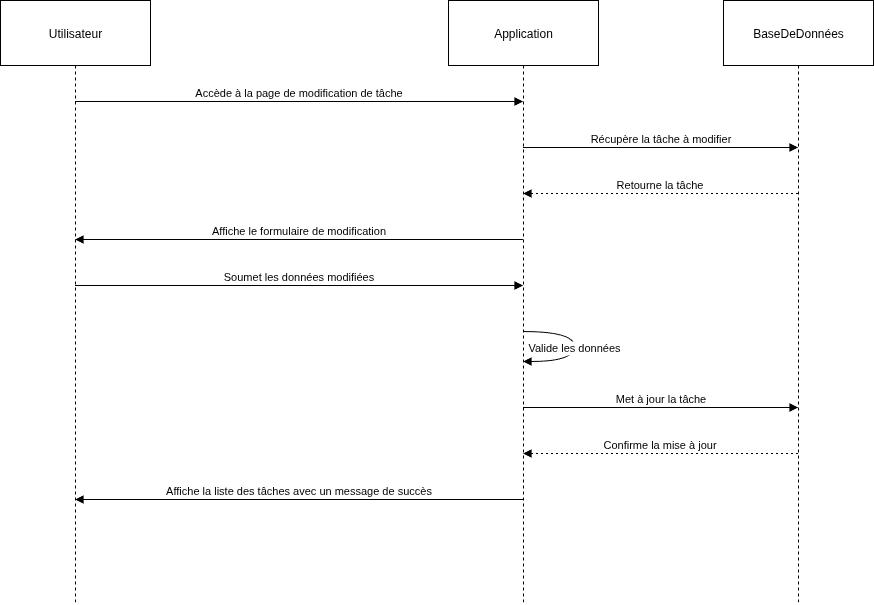

The diagram above was exported from draw.io. Its source (the exported page's mxGraphModel, read from the mxfile embedded in the PNG):
<mxGraphModel dx="1360" dy="728" grid="1" gridSize="10" guides="1" tooltips="1" connect="1" arrows="1" fold="1" page="1" pageScale="1" pageWidth="827" pageHeight="1169" math="0" shadow="0">
  <root>
    <mxCell id="0" />
    <mxCell id="1" parent="0" />
    <mxCell id="8zsFZWl3aZHHw-olhMRr-1" value="Utilisateur" style="shape=umlLifeline;perimeter=lifelinePerimeter;whiteSpace=wrap;container=1;dropTarget=0;collapsible=0;recursiveResize=0;outlineConnect=0;portConstraint=eastwest;newEdgeStyle={&quot;edgeStyle&quot;:&quot;elbowEdgeStyle&quot;,&quot;elbow&quot;:&quot;vertical&quot;,&quot;curved&quot;:0,&quot;rounded&quot;:0};size=65;" parent="1" vertex="1">
      <mxGeometry x="20" y="20" width="150" height="604" as="geometry" />
    </mxCell>
    <mxCell id="8zsFZWl3aZHHw-olhMRr-2" value="Application" style="shape=umlLifeline;perimeter=lifelinePerimeter;whiteSpace=wrap;container=1;dropTarget=0;collapsible=0;recursiveResize=0;outlineConnect=0;portConstraint=eastwest;newEdgeStyle={&quot;edgeStyle&quot;:&quot;elbowEdgeStyle&quot;,&quot;elbow&quot;:&quot;vertical&quot;,&quot;curved&quot;:0,&quot;rounded&quot;:0};size=65;" parent="1" vertex="1">
      <mxGeometry x="468" y="20" width="150" height="604" as="geometry" />
    </mxCell>
    <mxCell id="8zsFZWl3aZHHw-olhMRr-3" value="BaseDeDonnées" style="shape=umlLifeline;perimeter=lifelinePerimeter;whiteSpace=wrap;container=1;dropTarget=0;collapsible=0;recursiveResize=0;outlineConnect=0;portConstraint=eastwest;newEdgeStyle={&quot;edgeStyle&quot;:&quot;elbowEdgeStyle&quot;,&quot;elbow&quot;:&quot;vertical&quot;,&quot;curved&quot;:0,&quot;rounded&quot;:0};size=65;" parent="1" vertex="1">
      <mxGeometry x="743" y="20" width="150" height="604" as="geometry" />
    </mxCell>
    <mxCell id="8zsFZWl3aZHHw-olhMRr-4" value="Accède à la page de modification de tâche" style="verticalAlign=bottom;edgeStyle=elbowEdgeStyle;elbow=vertical;curved=0;rounded=0;endArrow=block;" parent="1" source="8zsFZWl3aZHHw-olhMRr-1" target="8zsFZWl3aZHHw-olhMRr-2" edge="1">
      <mxGeometry relative="1" as="geometry">
        <Array as="points">
          <mxPoint x="328" y="121" />
        </Array>
      </mxGeometry>
    </mxCell>
    <mxCell id="8zsFZWl3aZHHw-olhMRr-5" value="Récupère la tâche à modifier" style="verticalAlign=bottom;edgeStyle=elbowEdgeStyle;elbow=vertical;curved=0;rounded=0;endArrow=block;" parent="1" source="8zsFZWl3aZHHw-olhMRr-2" target="8zsFZWl3aZHHw-olhMRr-3" edge="1">
      <mxGeometry relative="1" as="geometry">
        <Array as="points">
          <mxPoint x="689" y="167" />
        </Array>
      </mxGeometry>
    </mxCell>
    <mxCell id="8zsFZWl3aZHHw-olhMRr-6" value="Retourne la tâche" style="verticalAlign=bottom;edgeStyle=elbowEdgeStyle;elbow=vertical;curved=0;rounded=0;dashed=1;dashPattern=2 3;endArrow=block;" parent="1" source="8zsFZWl3aZHHw-olhMRr-3" target="8zsFZWl3aZHHw-olhMRr-2" edge="1">
      <mxGeometry relative="1" as="geometry">
        <Array as="points">
          <mxPoint x="692" y="213" />
        </Array>
      </mxGeometry>
    </mxCell>
    <mxCell id="8zsFZWl3aZHHw-olhMRr-7" value="Affiche le formulaire de modification" style="verticalAlign=bottom;edgeStyle=elbowEdgeStyle;elbow=vertical;curved=0;rounded=0;endArrow=block;" parent="1" source="8zsFZWl3aZHHw-olhMRr-2" target="8zsFZWl3aZHHw-olhMRr-1" edge="1">
      <mxGeometry relative="1" as="geometry">
        <Array as="points">
          <mxPoint x="331" y="259" />
        </Array>
      </mxGeometry>
    </mxCell>
    <mxCell id="8zsFZWl3aZHHw-olhMRr-8" value="Soumet les données modifiées" style="verticalAlign=bottom;edgeStyle=elbowEdgeStyle;elbow=vertical;curved=0;rounded=0;endArrow=block;" parent="1" source="8zsFZWl3aZHHw-olhMRr-1" target="8zsFZWl3aZHHw-olhMRr-2" edge="1">
      <mxGeometry relative="1" as="geometry">
        <Array as="points">
          <mxPoint x="328" y="305" />
        </Array>
      </mxGeometry>
    </mxCell>
    <mxCell id="8zsFZWl3aZHHw-olhMRr-9" value="Valide les données" style="curved=1;endArrow=block;rounded=0;" parent="1" source="8zsFZWl3aZHHw-olhMRr-2" target="8zsFZWl3aZHHw-olhMRr-2" edge="1">
      <mxGeometry relative="1" as="geometry">
        <Array as="points">
          <mxPoint x="594" y="351" />
          <mxPoint x="594" y="381" />
        </Array>
      </mxGeometry>
    </mxCell>
    <mxCell id="8zsFZWl3aZHHw-olhMRr-10" value="Met à jour la tâche" style="verticalAlign=bottom;edgeStyle=elbowEdgeStyle;elbow=vertical;curved=0;rounded=0;endArrow=block;" parent="1" source="8zsFZWl3aZHHw-olhMRr-2" target="8zsFZWl3aZHHw-olhMRr-3" edge="1">
      <mxGeometry relative="1" as="geometry">
        <Array as="points">
          <mxPoint x="689" y="427" />
        </Array>
      </mxGeometry>
    </mxCell>
    <mxCell id="8zsFZWl3aZHHw-olhMRr-11" value="Confirme la mise à jour" style="verticalAlign=bottom;edgeStyle=elbowEdgeStyle;elbow=vertical;curved=0;rounded=0;dashed=1;dashPattern=2 3;endArrow=block;" parent="1" source="8zsFZWl3aZHHw-olhMRr-3" target="8zsFZWl3aZHHw-olhMRr-2" edge="1">
      <mxGeometry relative="1" as="geometry">
        <Array as="points">
          <mxPoint x="692" y="473" />
        </Array>
      </mxGeometry>
    </mxCell>
    <mxCell id="8zsFZWl3aZHHw-olhMRr-12" value="Affiche la liste des tâches avec un message de succès" style="verticalAlign=bottom;edgeStyle=elbowEdgeStyle;elbow=vertical;curved=0;rounded=0;endArrow=block;" parent="1" source="8zsFZWl3aZHHw-olhMRr-2" target="8zsFZWl3aZHHw-olhMRr-1" edge="1">
      <mxGeometry relative="1" as="geometry">
        <Array as="points">
          <mxPoint x="331" y="519" />
        </Array>
      </mxGeometry>
    </mxCell>
  </root>
</mxGraphModel>